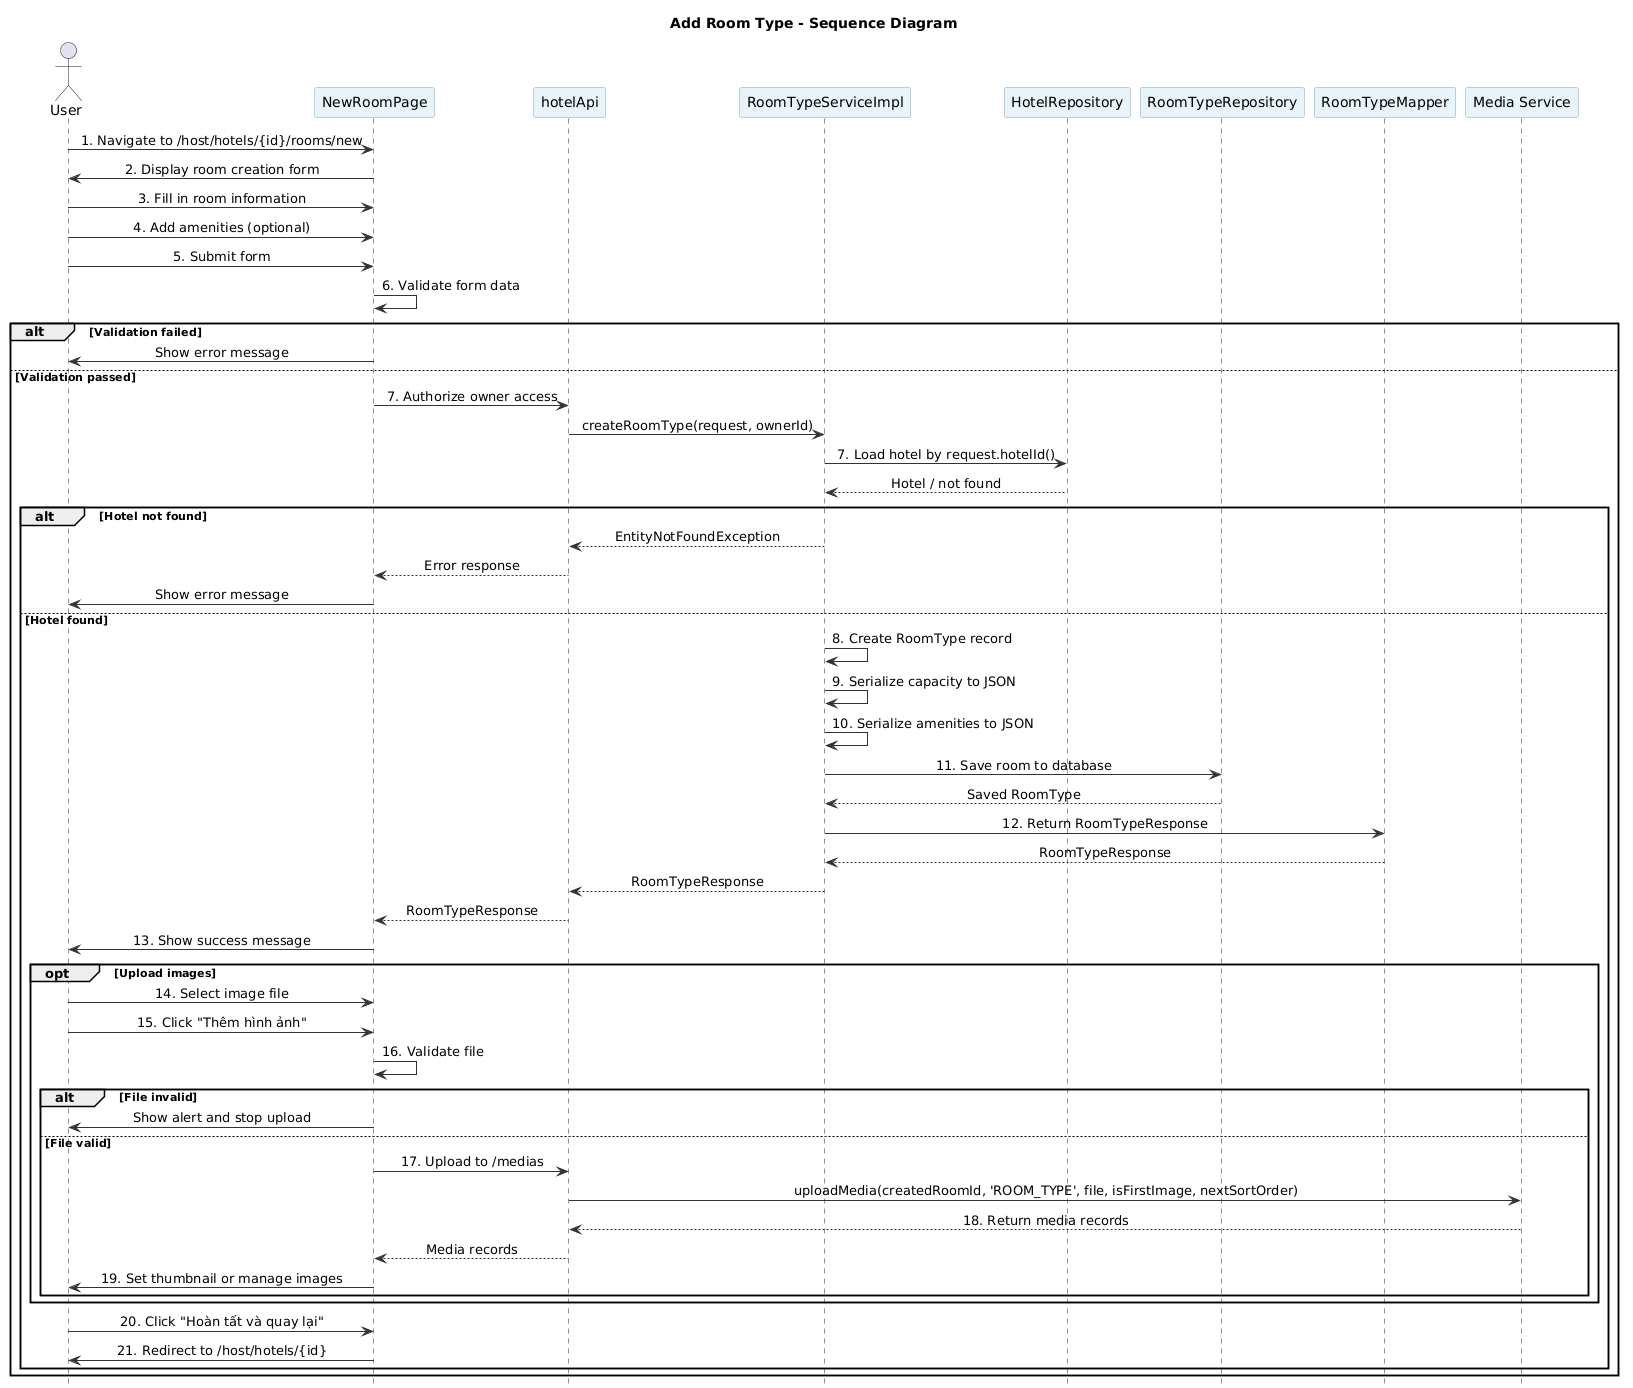

The diagram above was rendered by PlantUML. Its source (embedded in the PNG):
@startuml
hide footbox
skinparam shadowing false
skinparam sequenceMessageAlign center
skinparam ArrowColor #333333
skinparam ParticipantBackgroundColor #E8F4F8
skinparam ParticipantBorderColor #7AA7C7
skinparam LifeLineBorderColor #7AA7C7
skinparam LifeLineBackgroundColor #FFFFFF

title Add Room Type - Sequence Diagram

actor User
participant "NewRoomPage" as UI
participant "hotelApi" as Api
participant "RoomTypeServiceImpl" as Service
participant "HotelRepository" as HotelRepo
participant "RoomTypeRepository" as RoomRepo
participant "RoomTypeMapper" as Mapper
participant "Media Service" as Media

User -> UI : 1. Navigate to /host/hotels/{id}/rooms/new
UI -> User : 2. Display room creation form
User -> UI : 3. Fill in room information
User -> UI : 4. Add amenities (optional)
User -> UI : 5. Submit form

UI -> UI : 6. Validate form data
alt Validation failed
  UI -> User : Show error message
else Validation passed
  UI -> Api : 7. Authorize owner access
  Api -> Service : createRoomType(request, ownerId)
  Service -> HotelRepo : 7. Load hotel by request.hotelId()
  HotelRepo --> Service : Hotel / not found
  alt Hotel not found
    Service --> Api : EntityNotFoundException
    Api --> UI : Error response
    UI -> User : Show error message
  else Hotel found
    Service -> Service : 8. Create RoomType record
    Service -> Service : 9. Serialize capacity to JSON
    Service -> Service : 10. Serialize amenities to JSON
    Service -> RoomRepo : 11. Save room to database
    RoomRepo --> Service : Saved RoomType
    Service -> Mapper : 12. Return RoomTypeResponse
    Mapper --> Service : RoomTypeResponse
    Service --> Api : RoomTypeResponse
    Api --> UI : RoomTypeResponse
    UI -> User : 13. Show success message

    opt Upload images
      User -> UI : 14. Select image file
      User -> UI : 15. Click "Thêm hình ảnh"
      UI -> UI : 16. Validate file
      alt File invalid
        UI -> User : Show alert and stop upload
      else File valid
        UI -> Api : 17. Upload to /medias
        Api -> Media : uploadMedia(createdRoomId, 'ROOM_TYPE', file, isFirstImage, nextSortOrder)
        Media --> Api : 18. Return media records
        Api --> UI : Media records
        UI -> User : 19. Set thumbnail or manage images
      end
    end

    User -> UI : 20. Click "Hoàn tất và quay lại"
    UI -> User : 21. Redirect to /host/hotels/{id}
  end
end
@enduml